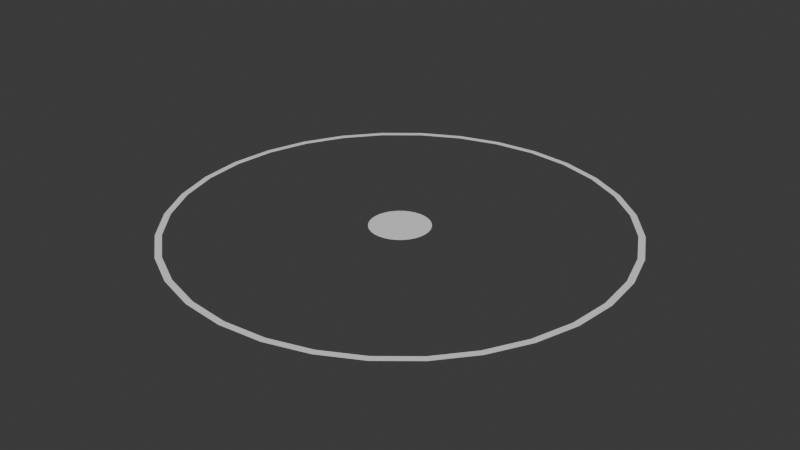 # Source: CrossHair.blend  (saved by Blender 4.1.24; exported with 4.5.12 LTS)
import bpy
from mathutils import Matrix  # noqa: F401  (used for matrix-valued properties, if any)

bpy.ops.wm.read_factory_settings(use_empty=True)
scene = bpy.context.scene
scene.name = 'Scene'

# ---- collections
col_collection = bpy.data.collections.new('Collection'); scene.collection.children.link(col_collection)

# ---- world
world_world = bpy.data.worlds.new('World'); scene.world = world_world
world_world.use_nodes = True; world_world.node_tree.nodes.clear()
_N = world_world.node_tree.nodes; _L = world_world.node_tree.links
n0 = _N.new('ShaderNodeOutputWorld'); n0.name = 'World Output'; n0.location = (300, 300)
n1 = _N.new('ShaderNodeBackground'); n1.name = 'Background'; n1.location = (10, 300)
n1.inputs[0].default_value = (0.05088, 0.05088, 0.05088, 1.0)
_L.new(n1.outputs[0], n0.inputs[0])
n0.is_active_output = True
world_world.color = (0.05088, 0.05088, 0.05088)
world_world.use_sun_shadow = False
world_world.sun_shadow_jitter_overblur = 0.0

# ---- meshes
me_circle = bpy.data.meshes.new('Circle')
me_circle.from_pydata([(0.0, 1.0, 0.0), (-0.1951, 0.9808, 0.0), (-0.3827, 0.9239, 0.0), (-0.5556, 0.8315, 0.0), (-0.7071, 0.7071, 0.0), (-0.8315, 0.5556, 0.0), (-0.9239, 0.3827, 0.0), (-0.9808, 0.1951, 0.0), (-1.0, 0.0, 0.0), (-0.9808, -0.1951, 0.0), (-0.9239, -0.3827, 0.0), (-0.8315, -0.5556, 0.0), (-0.7071, -0.7071, 0.0), (-0.5556, -0.8315, 0.0), (-0.3827, -0.9239, 0.0), (-0.1951, -0.9808, 0.0), (0.0, -1.0, 0.0), (0.1951, -0.9808, 0.0), (0.3827, -0.9239, 0.0), (0.5556, -0.8315, 0.0), (0.7071, -0.7071, 0.0), (0.8315, -0.5556, 0.0), (0.9239, -0.3827, 0.0), (0.9808, -0.1951, 0.0), (1.0, 0.0, 0.0), (0.9808, 0.1951, 0.0), (0.9239, 0.3827, 0.0), (0.8315, 0.5556, 0.0), (0.7071, 0.7071, 0.0), (0.5556, 0.8315, 0.0), (0.3827, 0.9239, 0.0), (0.1951, 0.9808, 0.0)], [], [(1, 2, 3, 4, 5, 6, 7, 8, 9, 10, 11, 12, 13, 14, 15, 16, 17, 18, 19, 20, 21, 22, 23, 24, 25, 26, 27, 28, 29, 30, 31, 0)])
_uv = me_circle.uv_layers.new(name='UVMap')
_uv.uv.foreach_set('vector', [0.0, 0.0, 0.0, 0.0, 0.0, 0.0, 0.0, 0.0, 0.0, 0.0, 0.0, 0.0, 0.0, 0.0, 0.0, 0.0, 0.0, 0.0, 0.0, 0.0, 0.0, 0.0, 0.0, 0.0, 0.0, 0.0, 0.0, 0.0, 0.0, 0.0, 0.0, 0.0, 0.0, 0.0, 0.0, 0.0, 0.0, 0.0, 0.0, 0.0, 0.0, 0.0, 0.0, 0.0, 0.0, 0.0, 0.0, 0.0, 0.0, 0.0, 0.0, 0.0, 0.0, 0.0, 0.0, 0.0, 0.0, 0.0, 0.0, 0.0, 0.0, 0.0, 0.0, 0.0])
me_circle.update()
me_circle_001 = bpy.data.meshes.new('Circle.001')
me_circle_001.from_pydata([(0.0, 1.0, 0.0), (-0.1951, 0.9808, 0.0), (-0.3827, 0.9239, 0.0), (-0.5556, 0.8315, 0.0), (-0.7071, 0.7071, 0.0), (-0.8315, 0.5556, 0.0), (-0.9239, 0.3827, 0.0), (-0.9808, 0.1951, 0.0), (-1.0, 0.0, 0.0), (-0.9808, -0.1951, 0.0), (-0.9239, -0.3827, 0.0), (-0.8315, -0.5556, 0.0), (-0.7071, -0.7071, 0.0), (-0.5556, -0.8315, 0.0), (-0.3827, -0.9239, 0.0), (-0.1951, -0.9808, 0.0), (0.0, -1.0, 0.0), (0.1951, -0.9808, 0.0), (0.3827, -0.9239, 0.0), (0.5556, -0.8315, 0.0), (0.7071, -0.7071, 0.0), (0.8315, -0.5556, 0.0), (0.9239, -0.3827, 0.0), (0.9808, -0.1951, 0.0), (1.0, 0.0, 0.0), (0.9808, 0.1951, 0.0), (0.9239, 0.3827, 0.0), (0.8315, 0.5556, 0.0), (0.7071, 0.7071, 0.0), (0.5556, 0.8315, 0.0), (0.3827, 0.9239, 0.0), (0.1951, 0.9808, 0.0), (0.0, 1.03, 0.0), (-0.2009, 1.01, 0.0), (-0.394, 0.9512, 0.0), (-0.572, 0.8561, 0.0), (-0.728, 0.728, 0.0), (-0.8561, 0.572, 0.0), (-0.9512, 0.394, 0.0), (-1.01, 0.2009, 0.0), (-1.03, 0.0, 0.0), (-1.01, -0.2009, 0.0), (-0.9512, -0.394, 0.0), (-0.8561, -0.572, 0.0), (-0.728, -0.728, 0.0), (-0.572, -0.8561, 0.0), (-0.394, -0.9512, 0.0), (-0.2009, -1.01, 0.0), (0.0, -1.03, 0.0), (0.2009, -1.01, 0.0), (0.394, -0.9512, 0.0), (0.572, -0.8561, 0.0), (0.728, -0.728, 0.0), (0.8561, -0.572, 0.0), (0.9512, -0.394, 0.0), (1.01, -0.2009, 0.0), (1.03, 0.0, 0.0), (1.01, 0.2009, 0.0), (0.9512, 0.394, 0.0), (0.8561, 0.572, 0.0), (0.728, 0.728, 0.0), (0.572, 0.8561, 0.0), (0.394, 0.9512, 0.0), (0.2009, 1.01, 0.0)], [], [(40, 41, 42, 43, 44, 45, 46, 47, 48, 16, 15, 14, 13, 12, 11, 10, 9, 8), (32, 33, 34, 35, 36, 37, 38, 39, 40, 8, 7, 6, 5, 4, 3, 2, 1, 0), (56, 57, 58, 59, 60, 61, 62, 63, 32, 0, 31, 30, 29, 28, 27, 26, 25, 24), (48, 49, 50, 51, 52, 53, 54, 55, 56, 24, 23, 22, 21, 20, 19, 18, 17, 16)])
me_circle_001.use_mirror_x = True
me_circle_001.update()

# ---- objects
ob_circle = bpy.data.objects.new('Circle', me_circle)
ob_circle_001 = bpy.data.objects.new('Circle.001', me_circle_001)

# ---- transforms, parenting, visibility, modifiers, constraints
ob_circle.location = (0.0, 0.0, 0.0)
ob_circle.scale = (0.5458, 0.5458, 0.5458)
ob_circle_001.location = (0.0, 0.0, 0.0)
ob_circle_001.scale = (4.0, 4.0, 4.0)
ob_circle_001.use_mesh_mirror_x = True

# ---- collection membership
col_collection.objects.link(ob_circle)
col_collection.objects.link(ob_circle_001)

# ---- scene / render settings (as saved in the file)
scene.frame_start = 1; scene.frame_end = 250; scene.frame_set(1)
scene.render.engine = 'BLENDER_EEVEE_NEXT'
scene.cycles.sampling_pattern = 'TABULATED_SOBOL'
scene.eevee.ray_tracing_options.trace_max_roughness = 0.0
bpy.context.view_layer.update()

# ---- added for rendering (the .blend has no active camera and no usable light): camera, sun
cam_auto = bpy.data.cameras.new('AutoCamera')
cam_auto.lens = 50.0
cam_auto.sensor_width = 36.0
cam_auto.clip_end = 1000.0
ob_auto_camera = bpy.data.objects.new('AutoCamera', cam_auto)
scene.collection.objects.link(ob_auto_camera)
ob_auto_camera.location = (10.7774, -12.9328, 8.6219)
ob_auto_camera.rotation_euler = (1.09748, -7.21219e-08, 0.694738)
scene.camera = ob_auto_camera
light_auto_sun = bpy.data.lights.new('AutoSun', 'SUN')
light_auto_sun.energy = 3.0
light_auto_sun.angle = 0.0523599
ob_auto_sun = bpy.data.objects.new('AutoSun', light_auto_sun)
scene.collection.objects.link(ob_auto_sun)
ob_auto_sun.rotation_euler = (0.872665, 0.174533, 0.523599)
bpy.context.view_layer.update()
